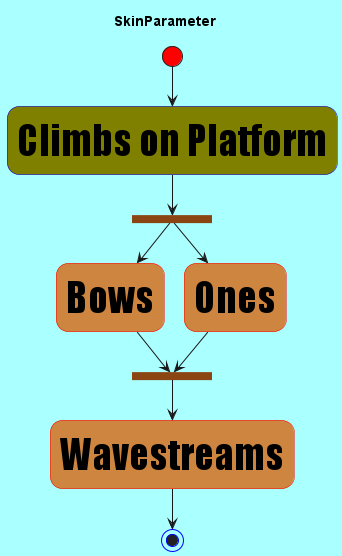

The diagram above was rendered by PlantUML. Its source (embedded in the PNG):
@startuml

' skinparam backgroundColor #LightSkyBlue
skinparam backgroundColor #AAFFFF

skinparam activity {
    StartColor red
    EndColor Blue
    BarColor SaddleBrown
    BackgroundColor Peru
    BackgroundColor<< Begin >> Olive
    BorderColor red
    BorderColor<< Begin >> Blue
    FontName Impact
    FontSize 40
}

title SkinParameter

(*) --> "Climbs on Platform" << Begin >>
--> ===S1===
===S1=== --> Bows
===S1=== --> Ones
Bows --> ===S2===
Ones --> ===S2===
===S2=== --> Wavestreams
--> (*)
@enduml